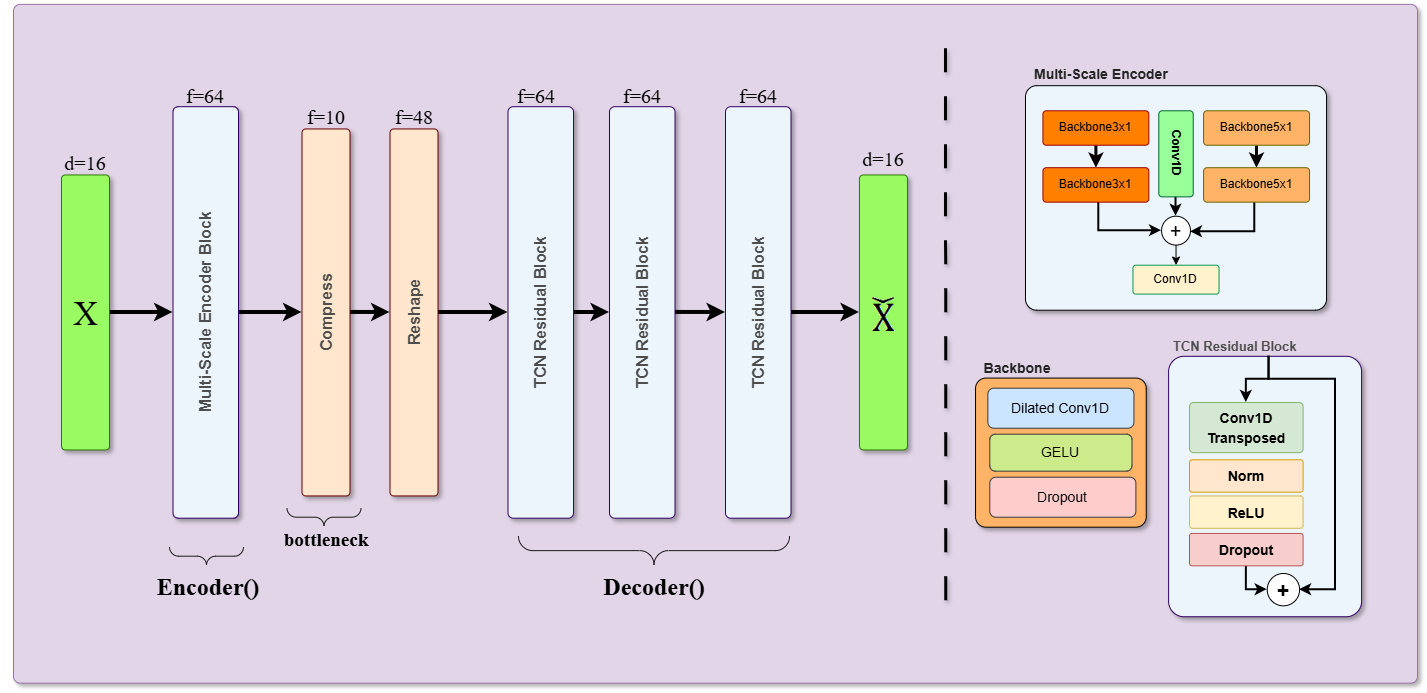

The diagram above was exported from draw.io. Its source (the exported page's mxGraphModel, read from the mxfile embedded in the PNG):
<mxGraphModel dx="2191" dy="2736" grid="0" gridSize="10" guides="1" tooltips="1" connect="1" arrows="1" fold="1" page="0" pageScale="1" pageWidth="827" pageHeight="1169" math="0" shadow="0">
  <root>
    <mxCell id="0" />
    <mxCell id="1" parent="0" />
    <mxCell id="2" connectable="0" parent="1" style="group" value="" vertex="1">
      <mxGeometry height="681.79" width="1417.5" x="6558.5" y="956.1800000000001" as="geometry" />
    </mxCell>
    <mxCell id="3" parent="2" style="rounded=1;whiteSpace=wrap;html=1;rotation=0;horizontal=0;fontSize=16;arcSize=1;fillColor=#e1d5e7;strokeColor=#9673a6;container=0;shadow=1;shadowOpacity=30;shadowOffsetX=3;" value="" vertex="1">
      <mxGeometry height="678.76" width="1404" x="13.5" as="geometry" />
    </mxCell>
    <mxCell id="4" edge="1" parent="2" source="5" style="edgeStyle=orthogonalEdgeStyle;rounded=0;orthogonalLoop=1;jettySize=auto;html=1;strokeWidth=4;" target="7">
      <mxGeometry relative="1" as="geometry" />
    </mxCell>
    <mxCell id="5" parent="2" style="rounded=1;whiteSpace=wrap;html=1;rotation=-90;horizontal=1;fontSize=16;arcSize=8;fillColor=#ECF5FC;strokeColor=#330066;container=0;shadow=1;glass=0;shadowOpacity=30;shadowOffsetX=3;" value="&lt;b style=&quot;color: rgb(77, 77, 77);&quot;&gt;Multi-Scale Encoder Block&lt;/b&gt;" vertex="1">
      <mxGeometry height="65.5" width="411.5" y="275.31999999999994" as="geometry" />
    </mxCell>
    <mxCell id="6" edge="1" parent="2" source="7" style="edgeStyle=orthogonalEdgeStyle;rounded=0;orthogonalLoop=1;jettySize=auto;html=1;strokeWidth=4;" target="9">
      <mxGeometry relative="1" as="geometry" />
    </mxCell>
    <mxCell id="7" parent="2" style="rounded=1;whiteSpace=wrap;html=1;rotation=0;horizontal=0;fontSize=16;arcSize=8;fillColor=#ffe6cc;strokeColor=#660000;container=0;shadow=1;shadowOpacity=30;shadowOffsetX=3;" value="&lt;font&gt;&lt;b style=&quot;color: rgb(77, 77, 77);&quot;&gt;Compress&lt;/b&gt;&lt;/font&gt;" vertex="1">
      <mxGeometry height="367" width="48" x="302" y="124.56999999999994" as="geometry" />
    </mxCell>
    <mxCell id="8" edge="1" parent="2" source="9" style="edgeStyle=orthogonalEdgeStyle;rounded=0;orthogonalLoop=1;jettySize=auto;html=1;strokeWidth=4;" target="11">
      <mxGeometry relative="1" as="geometry" />
    </mxCell>
    <mxCell id="9" parent="2" style="rounded=1;whiteSpace=wrap;html=1;rotation=0;horizontal=0;fontSize=16;arcSize=8;fillColor=#ffe6cc;strokeColor=#660000;container=0;shadow=1;shadowOpacity=30;shadowOffsetX=3;" value="&lt;font&gt;&lt;b style=&quot;color: rgb(77, 77, 77);&quot;&gt;Reshape&lt;/b&gt;&lt;/font&gt;" vertex="1">
      <mxGeometry height="367" width="48" x="390" y="124.56999999999994" as="geometry" />
    </mxCell>
    <mxCell id="10" edge="1" parent="2" source="11" style="edgeStyle=orthogonalEdgeStyle;rounded=0;orthogonalLoop=1;jettySize=auto;html=1;strokeWidth=4;" target="13">
      <mxGeometry relative="1" as="geometry" />
    </mxCell>
    <mxCell id="11" parent="2" style="rounded=1;whiteSpace=wrap;html=1;rotation=-90;horizontal=1;fontSize=16;arcSize=8;fillColor=#ECF5FC;strokeColor=#330066;container=0;shadow=1;shadowOpacity=30;shadowOffsetX=3;" value="&lt;font&gt;&lt;b style=&quot;color: rgb(77, 77, 77);&quot;&gt;TCN Residual Block&lt;/b&gt;&lt;/font&gt;" vertex="1">
      <mxGeometry height="65.5" width="411.5" x="335" y="275.31999999999994" as="geometry" />
    </mxCell>
    <mxCell id="12" edge="1" parent="2" source="13" style="edgeStyle=orthogonalEdgeStyle;rounded=0;orthogonalLoop=1;jettySize=auto;html=1;fontFamily=Helvetica;fontSize=12;fontColor=default;strokeWidth=4;" target="54">
      <mxGeometry relative="1" as="geometry" />
    </mxCell>
    <mxCell id="13" parent="2" style="rounded=1;whiteSpace=wrap;html=1;rotation=-90;horizontal=1;fontSize=16;arcSize=8;fillColor=#ECF5FC;strokeColor=#330066;container=0;shadow=1;shadowOpacity=30;shadowOffsetX=3;" value="&lt;font&gt;&lt;b style=&quot;color: rgb(77, 77, 77);&quot;&gt;TCN Residual Block&lt;/b&gt;&lt;/font&gt;" vertex="1">
      <mxGeometry height="65.5" width="411.5" x="436.5" y="275.31999999999994" as="geometry" />
    </mxCell>
    <mxCell id="14" edge="1" parent="2" style="endArrow=none;html=1;rounded=0;strokeWidth=3;dashed=1;dashPattern=8 8;shadow=1;" value="">
      <mxGeometry height="50" relative="1" width="50" as="geometry">
        <mxPoint x="945.8299999999999" y="595.8199999999999" as="sourcePoint" />
        <mxPoint x="945.5" y="41.55999999999983" as="targetPoint" />
      </mxGeometry>
    </mxCell>
    <mxCell id="15" parent="2" style="labelPosition=right;align=left;strokeWidth=1;shape=mxgraph.mockup.markup.curlyBrace;html=1;shadow=0;dashed=0;strokeColor=#1A1A1A;direction=north;rotation=-90;container=0;" value="" vertex="1">
      <mxGeometry height="74" width="20" x="314" y="475.81999999999994" as="geometry" />
    </mxCell>
    <mxCell id="16" parent="2" style="text;html=1;whiteSpace=wrap;strokeColor=none;fillColor=none;align=center;verticalAlign=middle;rounded=0;fontSize=19;fontStyle=1;container=0;" value="&lt;font face=&quot;Times New Roman&quot;&gt;bottleneck&lt;/font&gt;" vertex="1">
      <mxGeometry height="26" width="104" x="274" y="522.8199999999999" as="geometry" />
    </mxCell>
    <mxCell id="17" parent="2" style="rounded=1;whiteSpace=wrap;html=1;rotation=0;horizontal=1;fontSize=16;arcSize=8;fillColor=#ECF5FC;strokeColor=#330066;container=0;shadow=1;shadowOpacity=30;shadowOffsetX=3;" value="" vertex="1">
      <mxGeometry height="260.43" width="193" x="1168.6000000000004" y="351.92999999999984" as="geometry" />
    </mxCell>
    <mxCell id="18" parent="2" style="rounded=1;whiteSpace=wrap;html=1;rotation=0;horizontal=1;fontSize=16;arcSize=8;fillColor=#d5e8d4;strokeColor=#82b366;container=0;" value="&lt;font style=&quot;font-size: 14px;&quot;&gt;&lt;b style=&quot;&quot;&gt;Conv1D Transposed&lt;/b&gt;&lt;/font&gt;" vertex="1">
      <mxGeometry height="50.18" width="113.55" x="1189.54" y="398.1199999999999" as="geometry" />
    </mxCell>
    <mxCell id="19" parent="2" style="rounded=1;whiteSpace=wrap;html=1;rotation=0;horizontal=1;fontSize=16;arcSize=8;fillColor=#ffe6cc;strokeColor=#d79b00;container=0;" value="&lt;font style=&quot;font-size: 14px;&quot;&gt;&lt;b style=&quot;&quot;&gt;Norm&lt;/b&gt;&lt;/font&gt;" vertex="1">
      <mxGeometry height="32.35" width="113.55" x="1189.54" y="455.42999999999984" as="geometry" />
    </mxCell>
    <mxCell id="20" parent="2" style="rounded=1;whiteSpace=wrap;html=1;rotation=0;horizontal=1;fontSize=16;arcSize=8;fillColor=#fff2cc;strokeColor=#d6b656;container=0;" value="&lt;font style=&quot;font-size: 14px;&quot;&gt;&lt;b style=&quot;&quot;&gt;ReLU&lt;/b&gt;&lt;/font&gt;" vertex="1">
      <mxGeometry height="32.35" width="113.55" x="1189.54" y="491.56999999999994" as="geometry" />
    </mxCell>
    <mxCell id="21" edge="1" parent="2" source="22" style="edgeStyle=orthogonalEdgeStyle;rounded=0;orthogonalLoop=1;jettySize=auto;html=1;entryX=0.5;entryY=1;entryDx=0;entryDy=0;strokeWidth=2;" target="23">
      <mxGeometry relative="1" as="geometry" />
    </mxCell>
    <mxCell id="22" parent="2" style="rounded=1;whiteSpace=wrap;html=1;rotation=0;horizontal=1;fontSize=16;arcSize=8;fillColor=#f8cecc;strokeColor=#b85450;container=0;" value="&lt;b style=&quot;&quot;&gt;&lt;font style=&quot;font-size: 14px;&quot;&gt;Dropout&lt;/font&gt;&lt;/b&gt;" vertex="1">
      <mxGeometry height="32.35" width="113.55" x="1189.54" y="529.0899999999999" as="geometry" />
    </mxCell>
    <mxCell id="23" parent="2" style="ellipse;whiteSpace=wrap;html=1;shapeInside=1;aspect=fixed;direction=south;container=0;fontSize=21;fontStyle=1" value="+" vertex="1">
      <mxGeometry height="32.35" width="32.35" x="1267.2300000000014" y="569.0999999999999" as="geometry" />
    </mxCell>
    <mxCell id="24" edge="1" parent="2" source="26" style="endArrow=classic;html=1;rounded=0;strokeWidth=2;entryX=0.5;entryY=0;entryDx=0;entryDy=0;edgeStyle=orthogonalEdgeStyle;" target="18" value="">
      <mxGeometry height="50" relative="1" width="50" as="geometry">
        <mxPoint x="1287.185731225296" y="324.4854064421504" as="sourcePoint" />
        <mxPoint x="1264.9913043478264" y="345.5665662548654" as="targetPoint" />
      </mxGeometry>
    </mxCell>
    <mxCell id="25" edge="1" parent="2" style="edgeStyle=orthogonalEdgeStyle;rounded=0;orthogonalLoop=1;jettySize=auto;html=1;strokeWidth=2;">
      <mxGeometry relative="1" as="geometry">
        <Array as="points">
          <mxPoint x="1269.1100000000006" y="375.01" />
          <mxPoint x="1335.460000000001" y="375.01" />
          <mxPoint x="1335.460000000001" y="585.3299999999999" />
        </Array>
        <mxPoint x="1269.09980845242" y="351.9310793554271" as="sourcePoint" />
        <mxPoint x="1299.5799071567726" y="585.329803921569" as="targetPoint" />
      </mxGeometry>
    </mxCell>
    <mxCell id="26" parent="2" style="ellipse;whiteSpace=wrap;html=1;shapeInside=1;aspect=fixed;direction=south;strokeColor=none;fillColor=none;container=0;" value="&lt;div&gt;&lt;br/&gt;&lt;/div&gt;" vertex="1">
      <mxGeometry height="21.591079355427183" width="21.591079355427183" x="1258.3042687747047" y="330.3399999999999" as="geometry" />
    </mxCell>
    <mxCell id="27" parent="2" style="text;whiteSpace=wrap;html=1;fontSize=13;container=0;" value="&lt;b style=&quot;forced-color-adjust: none; font-family: Helvetica; font-style: normal; font-variant-ligatures: normal; font-variant-caps: normal; letter-spacing: normal; orphans: 2; text-align: center; text-indent: 0px; text-transform: none; widows: 2; word-spacing: 0px; -webkit-text-stroke-width: 0px; white-space: normal; text-decoration-thickness: initial; text-decoration-style: initial; text-decoration-color: initial; color: light-dark(rgb(77, 77, 77), rgb(171, 171, 171));&quot;&gt;&lt;font&gt;TCN Residual Block&lt;/font&gt;&lt;/b&gt;" vertex="1">
      <mxGeometry height="23.11" width="137.02" x="1171.6000000000004" y="327.81999999999994" as="geometry" />
    </mxCell>
    <mxCell id="28" parent="2" style="rounded=1;whiteSpace=wrap;html=1;fillColor=#ECF5FC;glass=0;arcSize=5;container=0;shadow=1;shadowOpacity=30;shadowOffsetX=3;" value="" vertex="1">
      <mxGeometry height="224.51" width="301.03" x="1025.5" y="81.31227106227084" as="geometry" />
    </mxCell>
    <mxCell id="29" edge="1" parent="2" source="30" style="rounded=0;orthogonalLoop=1;jettySize=auto;html=1;strokeWidth=3;" target="32">
      <mxGeometry relative="1" as="geometry" />
    </mxCell>
    <mxCell id="30" parent="2" style="rounded=1;whiteSpace=wrap;html=1;arcSize=10;fillColor=#FF8000;strokeColor=#990000;container=0;" value="&lt;span style=&quot;color: rgb(0, 0, 0);&quot;&gt;Backbone3x1&lt;/span&gt;" vertex="1">
      <mxGeometry height="34.42857142857143" width="105.93431085043987" x="1042.9301466275656" y="106.4052747252747" as="geometry" />
    </mxCell>
    <mxCell id="31" edge="1" parent="2" source="32" style="rounded=0;orthogonalLoop=1;jettySize=auto;html=1;edgeStyle=orthogonalEdgeStyle;strokeWidth=2;" target="40">
      <mxGeometry relative="1" as="geometry">
        <Array as="points">
          <mxPoint x="1098.8199999999997" y="226.26227106227088" />
        </Array>
      </mxGeometry>
    </mxCell>
    <mxCell id="32" parent="2" style="rounded=1;whiteSpace=wrap;html=1;arcSize=10;fillColor=#FF8000;strokeColor=#990000;container=0;" value="&lt;span style=&quot;color: rgb(0, 0, 0);&quot;&gt;Backbone3x1&lt;/span&gt;" vertex="1">
      <mxGeometry height="34.42857142857143" width="105.93431085043987" x="1042.9301466275656" y="163.3448351648351" as="geometry" />
    </mxCell>
    <mxCell id="33" edge="1" parent="2" source="34" style="edgeStyle=orthogonalEdgeStyle;rounded=0;orthogonalLoop=1;jettySize=auto;html=1;strokeWidth=3;" target="36">
      <mxGeometry relative="1" as="geometry" />
    </mxCell>
    <mxCell id="34" parent="2" style="rounded=1;whiteSpace=wrap;html=1;arcSize=10;fillColor=#FFB366;strokeColor=#666600;container=0;" value="&lt;span style=&quot;color: rgb(0, 0, 0);&quot;&gt;Backbone5x1&lt;/span&gt;" vertex="1">
      <mxGeometry height="34.42857142857143" width="105.93431085043987" x="1203.5971847507335" y="106.4052747252747" as="geometry" />
    </mxCell>
    <mxCell id="35" edge="1" parent="2" source="36" style="edgeStyle=orthogonalEdgeStyle;rounded=0;orthogonalLoop=1;jettySize=auto;html=1;strokeWidth=2;" target="40">
      <mxGeometry relative="1" as="geometry">
        <Array as="points">
          <mxPoint x="1254.7299999999996" y="227.37227106227078" />
        </Array>
      </mxGeometry>
    </mxCell>
    <mxCell id="36" parent="2" style="rounded=1;whiteSpace=wrap;html=1;arcSize=10;fillColor=#FFB366;strokeColor=#666600;container=0;" value="&lt;span style=&quot;color: rgb(0, 0, 0);&quot;&gt;Backbone5x1&lt;/span&gt;" vertex="1">
      <mxGeometry height="34.42857142857143" width="105.93431085043987" x="1203.5971847507335" y="163.3448351648351" as="geometry" />
    </mxCell>
    <mxCell id="37" edge="1" parent="2" source="38" style="rounded=0;orthogonalLoop=1;jettySize=auto;html=1;strokeWidth=2;" target="40">
      <mxGeometry relative="1" as="geometry" />
    </mxCell>
    <mxCell id="38" parent="2" style="rounded=1;whiteSpace=wrap;html=1;arcSize=10;fillColor=#99FF99;strokeColor=#006633;rotation=90;container=0;" value="&lt;span style=&quot;color: rgb(0, 0, 0);&quot;&gt;&lt;b&gt;Conv1D&lt;/b&gt;&lt;/span&gt;" vertex="1">
      <mxGeometry height="34.42857142857143" width="86.0716275659824" x="1132.9831387096774" y="132.22670329670336" as="geometry" />
    </mxCell>
    <mxCell id="39" edge="1" parent="2" source="40" style="edgeStyle=orthogonalEdgeStyle;rounded=0;orthogonalLoop=1;jettySize=auto;html=1;entryX=0.5;entryY=0;entryDx=0;entryDy=0;" target="41">
      <mxGeometry relative="1" as="geometry" />
    </mxCell>
    <mxCell id="40" parent="2" style="ellipse;whiteSpace=wrap;html=1;shapeInside=1;aspect=fixed;direction=south;container=0;" value="&lt;font style=&quot;font-size: 20px;&quot;&gt;+&lt;/font&gt;" vertex="1">
      <mxGeometry height="28.902344322344323" width="28.902344322344323" x="1161.5677469208213" y="211.81996336996326" as="geometry" />
    </mxCell>
    <mxCell id="41" parent="2" style="rounded=1;whiteSpace=wrap;html=1;arcSize=10;fillColor=#fff2cc;strokeColor=#00994D;rotation=0;container=0;" value="&lt;span style=&quot;color: rgb(0, 0, 0);&quot;&gt;Conv1D&lt;/span&gt;" vertex="1">
      <mxGeometry height="28.902344322344323" width="86.0716275659824" x="1132.9831387096774" y="260.823076923077" as="geometry" />
    </mxCell>
    <mxCell id="42" parent="2" style="text;whiteSpace=wrap;html=1;align=left;container=0;" value="&lt;b style=&quot;forced-color-adjust: none; color: rgb(36, 36, 36); font-family: Aptos, Aptos_MSFontService, -apple-system, Roboto, Arial, Helvetica, sans-serif; font-style: normal; font-variant-ligatures: normal; font-variant-caps: normal; letter-spacing: normal; orphans: 2; text-indent: 0px; text-transform: none; widows: 2; word-spacing: 0px; -webkit-text-stroke-width: 0px; white-space: normal; text-decoration-thickness: initial; text-decoration-style: initial; text-decoration-color: initial;&quot;&gt;&lt;font style=&quot;font-size: 14px;&quot;&gt;Multi-Scale Encoder&lt;/font&gt;&lt;/b&gt;" vertex="1">
      <mxGeometry height="26.483516483516482" width="170.6954862170088" x="1032.9034310850438" y="54.82227106227083" as="geometry" />
    </mxCell>
    <mxCell id="43" parent="2" style="rounded=1;whiteSpace=wrap;html=1;fillColor=#FFB366;container=0;strokeColor=default;arcSize=7;shadow=1;shadowOpacity=30;shadowOffsetX=3;" value="" vertex="1">
      <mxGeometry height="149.12" width="170.7" x="975.5499999999993" y="373.70000000000005" as="geometry" />
    </mxCell>
    <mxCell id="44" parent="2" style="rounded=1;whiteSpace=wrap;html=1;fillColor=#cce5ff;strokeColor=#36393d;container=0;" value="&lt;font style=&quot;font-size: 14px;&quot;&gt;Dilated Conv1D&lt;/font&gt;" vertex="1">
      <mxGeometry height="40" width="146.07" x="987.8599999999997" y="383.81999999999994" as="geometry" />
    </mxCell>
    <mxCell id="45" parent="2" style="rounded=1;whiteSpace=wrap;html=1;fillColor=#cdeb8b;strokeColor=#36393d;container=0;" value="&lt;font style=&quot;font-size: 14px;&quot;&gt;GELU&lt;/font&gt;" vertex="1">
      <mxGeometry height="36.96" width="142.17" x="989.8099999999995" y="429.81999999999994" as="geometry" />
    </mxCell>
    <mxCell id="46" parent="2" style="rounded=1;whiteSpace=wrap;html=1;fillColor=#ffcccc;strokeColor=#36393d;container=0;" value="&lt;font style=&quot;font-size: 14px;&quot;&gt;Dropout&lt;/font&gt;" vertex="1">
      <mxGeometry height="40" width="146.07" x="989.8099999999995" y="472.81999999999994" as="geometry" />
    </mxCell>
    <mxCell id="47" parent="2" style="text;whiteSpace=wrap;html=1;align=center;container=0;fontSize=14;labelBackgroundColor=none;" value="&lt;p style=&quot;font-style: normal; font-variant-ligatures: normal; font-variant-caps: normal; letter-spacing: normal; orphans: 2; text-indent: 0px; text-transform: none; widows: 2; word-spacing: 0px; -webkit-text-stroke-width: 0px; white-space: normal; text-decoration-thickness: initial; text-decoration-style: initial; text-decoration-color: initial; margin: 0px; line-height: normal; color: rgb(36, 36, 36);&quot;&gt;&lt;font face=&quot;Aptos, Aptos_MSFontService, -apple-system, Roboto, Arial, Helvetica, sans-serif&quot;&gt;&lt;b&gt;Backbone&lt;/b&gt;&lt;/font&gt;&lt;/p&gt;" vertex="1">
      <mxGeometry height="24.89" width="84.48" x="975.5499999999993" y="348.81999999999994" as="geometry" />
    </mxCell>
    <mxCell id="48" parent="2" style="text;html=1;whiteSpace=wrap;strokeColor=none;fillColor=none;align=center;verticalAlign=middle;rounded=0;fontSize=15;fontStyle=1;container=0;" value="&lt;span style=&quot;font-weight: 400;&quot;&gt;&lt;font style=&quot;font-size: 20px;&quot; face=&quot;Times New Roman&quot;&gt;f=64&lt;/font&gt;&lt;/span&gt;" vertex="1">
      <mxGeometry height="26" width="55.92" x="177.78999999999996" y="77.81999999999994" as="geometry" />
    </mxCell>
    <mxCell id="49" parent="2" style="text;html=1;whiteSpace=wrap;strokeColor=none;fillColor=none;align=center;verticalAlign=middle;rounded=0;fontSize=15;fontStyle=1;container=0;" value="&lt;span style=&quot;font-weight: 400;&quot;&gt;&lt;font style=&quot;font-size: 20px;&quot; face=&quot;Times New Roman&quot;&gt;f=10&lt;/font&gt;&lt;/span&gt;" vertex="1">
      <mxGeometry height="26" width="55.92" x="298.03999999999996" y="98.81999999999994" as="geometry" />
    </mxCell>
    <mxCell id="50" parent="2" style="text;html=1;whiteSpace=wrap;strokeColor=none;fillColor=none;align=center;verticalAlign=middle;rounded=0;fontSize=15;fontStyle=1;container=0;" value="&lt;span style=&quot;font-weight: 400;&quot;&gt;&lt;font style=&quot;font-size: 20px;&quot; face=&quot;Times New Roman&quot;&gt;f=48&lt;/font&gt;&lt;/span&gt;" vertex="1">
      <mxGeometry height="26" width="55.92" x="386.03999999999996" y="98.81999999999994" as="geometry" />
    </mxCell>
    <mxCell id="51" parent="2" style="text;html=1;whiteSpace=wrap;strokeColor=none;fillColor=none;align=center;verticalAlign=middle;rounded=0;fontSize=15;fontStyle=1;container=0;" value="&lt;span style=&quot;font-weight: 400;&quot;&gt;&lt;font style=&quot;font-size: 20px;&quot; face=&quot;Times New Roman&quot;&gt;f=64&lt;/font&gt;&lt;/span&gt;" vertex="1">
      <mxGeometry height="26" width="55.92" x="508" y="77.81999999999994" as="geometry" />
    </mxCell>
    <mxCell id="52" parent="2" style="text;html=1;whiteSpace=wrap;strokeColor=none;fillColor=none;align=center;verticalAlign=middle;rounded=0;fontSize=15;fontStyle=1;container=0;" value="&lt;span style=&quot;font-weight: 400;&quot;&gt;&lt;font style=&quot;font-size: 20px;&quot; face=&quot;Times New Roman&quot;&gt;f=64&lt;/font&gt;&lt;/span&gt;" vertex="1">
      <mxGeometry height="26" width="55.92" x="614.29" y="77.81999999999994" as="geometry" />
    </mxCell>
    <mxCell id="53" edge="1" parent="2" source="54" style="edgeStyle=orthogonalEdgeStyle;rounded=0;orthogonalLoop=1;jettySize=auto;html=1;fontFamily=Helvetica;fontSize=12;fontColor=default;strokeWidth=4;" target="58">
      <mxGeometry relative="1" as="geometry" />
    </mxCell>
    <mxCell id="54" parent="2" style="rounded=1;whiteSpace=wrap;html=1;rotation=-90;horizontal=1;fontSize=16;arcSize=8;fillColor=#ECF5FC;strokeColor=#330066;container=0;shadow=1;shadowOpacity=30;shadowOffsetX=3;" value="&lt;font&gt;&lt;b style=&quot;color: rgb(77, 77, 77);&quot;&gt;TCN Residual Block&lt;/b&gt;&lt;/font&gt;" vertex="1">
      <mxGeometry height="65.5" width="411.5" x="552.5" y="275.31999999999994" as="geometry" />
    </mxCell>
    <mxCell id="55" parent="2" style="text;html=1;whiteSpace=wrap;strokeColor=none;fillColor=none;align=center;verticalAlign=middle;rounded=0;fontSize=15;fontStyle=1;container=0;" value="&lt;span style=&quot;font-weight: 400;&quot;&gt;&lt;font style=&quot;font-size: 20px;&quot; face=&quot;Times New Roman&quot;&gt;f=64&lt;/font&gt;&lt;/span&gt;" vertex="1">
      <mxGeometry height="26" width="55.92" x="730.29" y="77.81999999999994" as="geometry" />
    </mxCell>
    <mxCell id="56" edge="1" parent="2" source="57" style="edgeStyle=orthogonalEdgeStyle;rounded=0;orthogonalLoop=1;jettySize=auto;html=1;fontFamily=Helvetica;fontSize=12;fontColor=default;strokeWidth=4;" target="5">
      <mxGeometry relative="1" as="geometry" />
    </mxCell>
    <mxCell id="57" parent="2" style="rounded=1;whiteSpace=wrap;html=1;rotation=0;horizontal=0;fontSize=16;arcSize=8;fillColor=#99FB61;strokeColor=#2D7600;container=0;fontColor=#ffffff;shadow=1;shadowOpacity=30;shadowOffsetX=3;" value="" vertex="1">
      <mxGeometry height="275" width="48" x="61.5" y="170.56999999999994" as="geometry" />
    </mxCell>
    <mxCell id="58" parent="2" style="rounded=1;whiteSpace=wrap;html=1;rotation=0;horizontal=0;fontSize=16;arcSize=8;fillColor=#99FB61;strokeColor=#2D7600;container=0;fontColor=#ffffff;shadow=1;shadowOpacity=30;shadowOffsetX=3;" value="" vertex="1">
      <mxGeometry height="275" width="48" x="859.5" y="170.56999999999994" as="geometry" />
    </mxCell>
    <mxCell id="59" parent="2" style="text;whiteSpace=wrap;html=1;align=center;" value="&lt;div style=&quot;&quot;&gt;&lt;span style=&quot;background-color: transparent;&quot;&gt;&lt;font face=&quot;Times New Roman&quot; style=&quot;font-size: 34px;&quot;&gt;X&lt;/font&gt;&lt;/span&gt;&lt;/div&gt;" vertex="1">
      <mxGeometry height="50.21" width="38.84" x="66.07999999999993" y="282.9699999999998" as="geometry" />
    </mxCell>
    <mxCell id="60" parent="2" style="text;whiteSpace=wrap;html=1;align=center;" value="&lt;span style=&quot;line-height: 115%; font-family: Aptos, sans-serif;&quot;&gt;&lt;font style=&quot;font-size: 13px;&quot;&gt;&lt;img width=&quot;23&quot; height=&quot;57&quot; src=&quot;data:image/png,(base64 omitted: 876 chars)&quot;&gt;&lt;/font&gt;&lt;/span&gt;" vertex="1">
      <mxGeometry height="57.07" width="35.58" x="865.71" y="279.53999999999996" as="geometry" />
    </mxCell>
    <mxCell id="61" parent="2" style="text;html=1;whiteSpace=wrap;strokeColor=none;fillColor=none;align=center;verticalAlign=middle;rounded=0;fontSize=15;fontStyle=1;container=0;" value="&lt;span style=&quot;font-weight: 400;&quot;&gt;&lt;font style=&quot;font-size: 20px;&quot; face=&quot;Times New Roman&quot;&gt;d=16&lt;/font&gt;&lt;/span&gt;" vertex="1">
      <mxGeometry height="26" width="55.92" x="57.539999999999964" y="144.81999999999994" as="geometry" />
    </mxCell>
    <mxCell id="62" parent="2" style="text;html=1;whiteSpace=wrap;strokeColor=none;fillColor=none;align=center;verticalAlign=middle;rounded=0;fontSize=15;fontStyle=1;container=0;" value="&lt;span style=&quot;font-weight: 400;&quot;&gt;&lt;font style=&quot;font-size: 20px;&quot; face=&quot;Times New Roman&quot;&gt;d=16&lt;/font&gt;&lt;/span&gt;" vertex="1">
      <mxGeometry height="26" width="55.92" x="855.54" y="140.81999999999994" as="geometry" />
    </mxCell>
    <mxCell id="63" parent="2" style="labelPosition=right;align=left;strokeWidth=1;shape=mxgraph.mockup.markup.curlyBrace;html=1;shadow=0;dashed=0;strokeColor=#1A1A1A;direction=north;rotation=-90;container=0;" value="" vertex="1">
      <mxGeometry height="74" width="20" x="196.5" y="514.8199999999999" as="geometry" />
    </mxCell>
    <mxCell id="64" parent="2" style="text;html=1;whiteSpace=wrap;strokeColor=none;fillColor=none;align=center;verticalAlign=middle;rounded=0;fontSize=19;fontStyle=1;container=0;shadow=0;" value="&lt;font style=&quot;font-size: 24px;&quot;&gt;&lt;font face=&quot;Times New Roman&quot; style=&quot;&quot;&gt;Encoder(&lt;/font&gt;&lt;font face=&quot;Times New Roman&quot; style=&quot;&quot;&gt;)&lt;/font&gt;&lt;/font&gt;" vertex="1">
      <mxGeometry height="26" width="104" x="156.5" y="569.8199999999999" as="geometry" />
    </mxCell>
    <mxCell id="65" parent="2" style="labelPosition=right;align=left;strokeWidth=1;shape=mxgraph.mockup.markup.curlyBrace;html=1;shadow=0;dashed=0;strokeColor=#1A1A1A;direction=north;rotation=-90;container=0;" value="" vertex="1">
      <mxGeometry height="271.05" width="28.9" x="639.5699999999997" y="410.74" as="geometry" />
    </mxCell>
    <mxCell id="66" parent="2" style="text;html=1;whiteSpace=wrap;strokeColor=none;fillColor=none;align=center;verticalAlign=middle;rounded=0;fontSize=19;fontStyle=1;container=0;" value="&lt;font style=&quot;font-size: 24px;&quot;&gt;&lt;font face=&quot;Times New Roman&quot; style=&quot;&quot;&gt;Decoder(&lt;/font&gt;&lt;font face=&quot;Times New Roman&quot; style=&quot;&quot;&gt;)&lt;/font&gt;&lt;/font&gt;" vertex="1">
      <mxGeometry height="26" width="104" x="602.0200000000004" y="569.8199999999999" as="geometry" />
    </mxCell>
  </root>
</mxGraphModel>